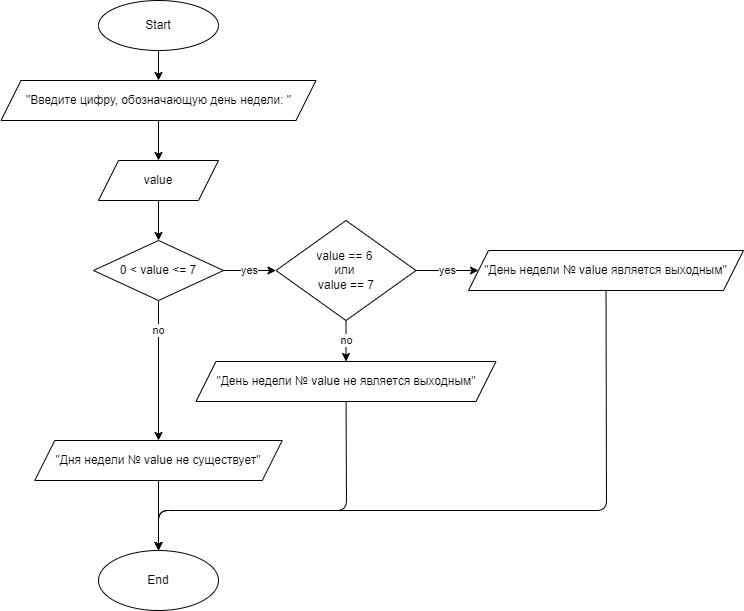

The diagram above was exported from draw.io. Its source (the exported page's mxGraphModel, read from the mxfile embedded in the PNG):
<mxGraphModel dx="796" dy="713" grid="1" gridSize="10" guides="1" tooltips="1" connect="1" arrows="1" fold="1" page="0" pageScale="1" pageWidth="827" pageHeight="1169" math="0" shadow="0">
  <root>
    <mxCell id="0" />
    <mxCell id="1" parent="0" />
    <mxCell id="2" value="" style="edgeStyle=none;html=1;" edge="1" parent="1" source="3" target="5">
      <mxGeometry relative="1" as="geometry" />
    </mxCell>
    <mxCell id="3" value="Start" style="ellipse;whiteSpace=wrap;html=1;" vertex="1" parent="1">
      <mxGeometry x="300" y="40" width="120" height="50" as="geometry" />
    </mxCell>
    <mxCell id="4" value="" style="edgeStyle=none;html=1;" edge="1" parent="1" source="5" target="7">
      <mxGeometry relative="1" as="geometry" />
    </mxCell>
    <mxCell id="5" value="&quot;Введите цифру, обозначающую день недели: &quot;" style="shape=parallelogram;perimeter=parallelogramPerimeter;whiteSpace=wrap;html=1;fixedSize=1;" vertex="1" parent="1">
      <mxGeometry x="202.5" y="120" width="315" height="40" as="geometry" />
    </mxCell>
    <mxCell id="12" value="" style="edgeStyle=none;html=1;" edge="1" parent="1" source="7" target="11">
      <mxGeometry relative="1" as="geometry" />
    </mxCell>
    <mxCell id="7" value="value" style="shape=parallelogram;perimeter=parallelogramPerimeter;whiteSpace=wrap;html=1;fixedSize=1;" vertex="1" parent="1">
      <mxGeometry x="300" y="200" width="120" height="40" as="geometry" />
    </mxCell>
    <mxCell id="22" style="edgeStyle=none;html=1;entryX=0.5;entryY=0;entryDx=0;entryDy=0;" edge="1" parent="1" source="9" target="10">
      <mxGeometry relative="1" as="geometry">
        <Array as="points">
          <mxPoint x="808" y="550" />
          <mxPoint x="360" y="550" />
        </Array>
      </mxGeometry>
    </mxCell>
    <mxCell id="9" value="&quot;День недели № value является выходным&quot;" style="shape=parallelogram;perimeter=parallelogramPerimeter;whiteSpace=wrap;html=1;fixedSize=1;" vertex="1" parent="1">
      <mxGeometry x="670" y="290" width="275" height="40" as="geometry" />
    </mxCell>
    <mxCell id="10" value="End" style="ellipse;whiteSpace=wrap;html=1;" vertex="1" parent="1">
      <mxGeometry x="300" y="590" width="120" height="60" as="geometry" />
    </mxCell>
    <mxCell id="14" value="yes" style="edgeStyle=none;html=1;" edge="1" parent="1" source="11" target="13">
      <mxGeometry relative="1" as="geometry" />
    </mxCell>
    <mxCell id="19" value="no" style="edgeStyle=none;html=1;entryX=0.5;entryY=0;entryDx=0;entryDy=0;" edge="1" parent="1" source="11" target="18">
      <mxGeometry x="-0.5714" relative="1" as="geometry">
        <Array as="points" />
        <mxPoint as="offset" />
      </mxGeometry>
    </mxCell>
    <mxCell id="11" value="0 &amp;lt; value &amp;lt;= 7" style="rhombus;whiteSpace=wrap;html=1;" vertex="1" parent="1">
      <mxGeometry x="295" y="280" width="130" height="60" as="geometry" />
    </mxCell>
    <mxCell id="15" value="yes" style="edgeStyle=none;html=1;" edge="1" parent="1" source="13" target="9">
      <mxGeometry relative="1" as="geometry" />
    </mxCell>
    <mxCell id="17" value="no" style="edgeStyle=none;html=1;" edge="1" parent="1" source="13" target="16">
      <mxGeometry x="-0.0244" relative="1" as="geometry">
        <mxPoint as="offset" />
      </mxGeometry>
    </mxCell>
    <mxCell id="13" value="value == 6 &lt;br&gt;или &lt;br&gt;value == 7" style="rhombus;whiteSpace=wrap;html=1;" vertex="1" parent="1">
      <mxGeometry x="477.5" y="260" width="140" height="100" as="geometry" />
    </mxCell>
    <mxCell id="21" style="edgeStyle=none;html=1;entryX=0.5;entryY=0;entryDx=0;entryDy=0;" edge="1" parent="1" source="16" target="10">
      <mxGeometry relative="1" as="geometry">
        <Array as="points">
          <mxPoint x="548" y="550" />
          <mxPoint x="360" y="550" />
        </Array>
      </mxGeometry>
    </mxCell>
    <mxCell id="16" value="&quot;День недели № value не является выходным&quot;" style="shape=parallelogram;perimeter=parallelogramPerimeter;whiteSpace=wrap;html=1;fixedSize=1;" vertex="1" parent="1">
      <mxGeometry x="397.5" y="401" width="300" height="40" as="geometry" />
    </mxCell>
    <mxCell id="20" value="" style="edgeStyle=none;html=1;" edge="1" parent="1" source="18" target="10">
      <mxGeometry relative="1" as="geometry" />
    </mxCell>
    <mxCell id="18" value="&quot;Дня недели № value не существует&quot;" style="shape=parallelogram;perimeter=parallelogramPerimeter;whiteSpace=wrap;html=1;fixedSize=1;" vertex="1" parent="1">
      <mxGeometry x="236.25" y="480" width="247.5" height="40" as="geometry" />
    </mxCell>
  </root>
</mxGraphModel>